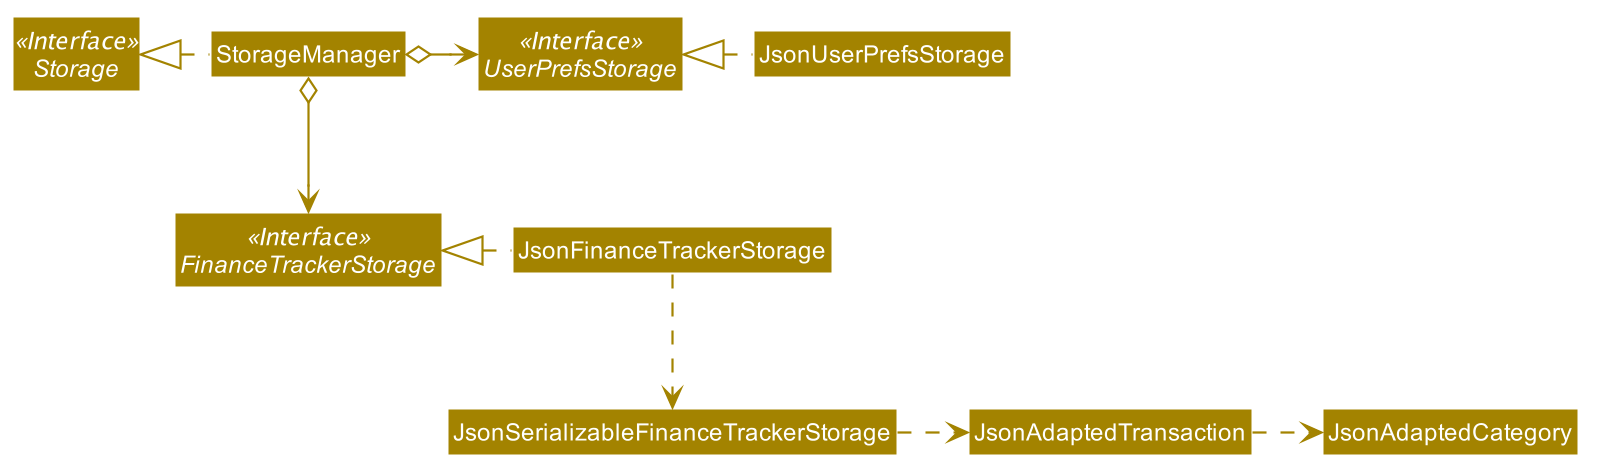

The diagram above was rendered by PlantUML. Its source (embedded in the PNG):
@startuml








skinparam BackgroundColor #FFFFFFF

skinparam Shadowing false

skinparam Class {
    FontColor #FFFFFF
    BorderThickness 1
    BorderColor #FFFFFF
    StereotypeFontColor #FFFFFF
    FontName Arial
}

skinparam Actor {
    BorderColor #000000
    Color #000000
    FontName Arial
}

skinparam Sequence {
    MessageAlign center
    BoxFontSize 15
    BoxPadding 0
    BoxFontColor #FFFFFF
    FontName Arial
}

skinparam Participant {
    FontColor #FFFFFFF
    Padding 20
}

skinparam MinClassWidth 50
skinparam ParticipantPadding 10
skinparam Shadowing false
skinparam DefaultTextAlignment center
skinparam packageStyle Rectangle

hide footbox
hide members
hide circle
skinparam arrowThickness 1.1
skinparam arrowColor #A38300
skinparam classBackgroundColor #A38300

Interface Storage <<Interface>>
Interface UserPrefsStorage <<Interface>>
Interface FinanceTrackerStorage <<Interface>>

Class StorageManager
Class JsonUserPrefsStorage
Class JsonFinanceTrackerStorage

StorageManager .left.|> Storage
StorageManager o-right-> UserPrefsStorage
StorageManager o--> FinanceTrackerStorage

JsonUserPrefsStorage .left.|> UserPrefsStorage
JsonFinanceTrackerStorage .left.|> FinanceTrackerStorage
JsonFinanceTrackerStorage .down.> JsonSerializableFinanceTrackerStorage
JsonSerializableFinanceTrackerStorage .right.> JsonAdaptedTransaction
JsonAdaptedTransaction .right.> JsonAdaptedCategory
@enduml